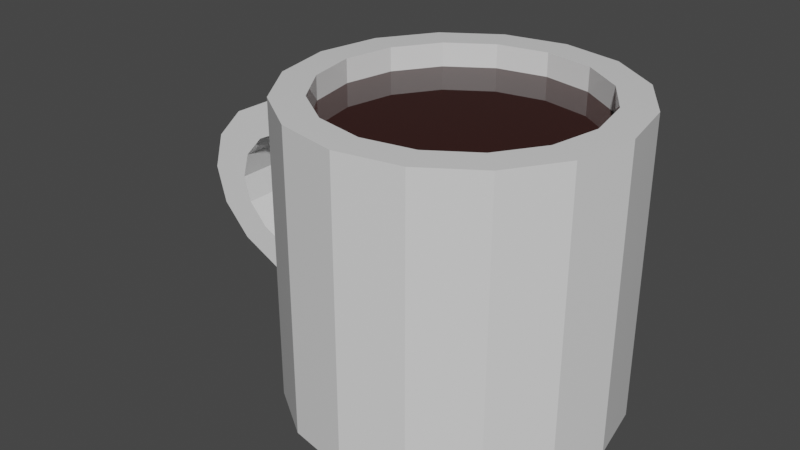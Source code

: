 # Source: mug.blend  (saved by Blender 3.2.14; exported with 4.5.12 LTS)
import bpy
from mathutils import Matrix  # noqa: F401  (used for matrix-valued properties, if any)

bpy.ops.wm.read_factory_settings(use_empty=True)
scene = bpy.context.scene
scene.name = 'Scene'

# ---- collections
col_collection = bpy.data.collections.new('Collection'); scene.collection.children.link(col_collection)

# ---- materials (node trees are filled in below, after node groups)
mat_mug = bpy.data.materials.new('mug')
mat_mug.use_transparent_shadow = False
mat_coffee = bpy.data.materials.new('coffee')
mat_coffee.alpha_threshold = 0.0
mat_coffee.use_transparent_shadow = False
mat_coffee.line_color = (0.0, 0.0, 0.0, 1.0)

# ---- material node trees
mat_mug.use_nodes = True; mat_mug.node_tree.nodes.clear()
_N = mat_mug.node_tree.nodes; _L = mat_mug.node_tree.links
n0 = _N.new('ShaderNodeBsdfPrincipled'); n0.name = 'Principled BSDF'; n0.location = (10, 300)
n0.distribution = 'GGX'
n0.subsurface_method = 'RANDOM_WALK_SKIN'
n0.inputs[2].default_value = 0.0
n0.inputs[3].default_value = 1.45
n0.inputs[27].default_value = (0.0, 0.0, 0.0, 1.0)
n0.inputs[28].default_value = 1.0
n1 = _N.new('ShaderNodeOutputMaterial'); n1.name = 'Material Output'; n1.location = (300, 300)
_L.new(n0.outputs[0], n1.inputs[0])
n1.is_active_output = True
mat_coffee.use_nodes = True; mat_coffee.node_tree.nodes.clear()
_N = mat_coffee.node_tree.nodes; _L = mat_coffee.node_tree.links
n0 = _N.new('ShaderNodeOutputMaterial'); n0.name = 'Material Output'; n0.location = (300, 300)
n1 = _N.new('ShaderNodeBsdfPrincipled'); n1.name = 'Principled BSDF'; n1.location = (10, 300)
n1.distribution = 'GGX'
n1.subsurface_method = 'RANDOM_WALK_SKIN'
n1.inputs[0].default_value = (0.03449, 0.009104, 0.007088, 1.0)
n1.inputs[2].default_value = 0.0
n1.inputs[3].default_value = 1.45
n1.inputs[27].default_value = (0.0, 0.0, 0.0, 1.0)
n1.inputs[28].default_value = 1.0
_L.new(n1.outputs[0], n0.inputs[0])
n0.is_active_output = True

# ---- world
world_world = bpy.data.worlds.new('World'); scene.world = world_world
world_world.use_nodes = True; world_world.node_tree.nodes.clear()
_N = world_world.node_tree.nodes; _L = world_world.node_tree.links
n0 = _N.new('ShaderNodeOutputWorld'); n0.name = 'World Output'; n0.location = (300, 300)
n1 = _N.new('ShaderNodeBackground'); n1.name = 'Background'; n1.location = (10, 300)
n1.inputs[0].default_value = (0.05088, 0.05088, 0.05088, 1.0)
_L.new(n1.outputs[0], n0.inputs[0])
n0.is_active_output = True
world_world.color = (0.05088, 0.05088, 0.05088)
world_world.use_sun_shadow = False
world_world.sun_shadow_jitter_overblur = 0.0

# ---- meshes
me_mug = bpy.data.meshes.new('mug')
me_mug.from_pydata([(-0.1968, 1.234, 0.1189), (-0.2592, 1.468, 0.1189), (-0.4369, 1.666, 0.1189), (-0.7029, 1.798, 0.1189), (-1.017, 1.844, 0.1189), (-1.33, 1.798, 0.1189), (-1.596, 1.666, 0.1189), (-1.774, 1.468, 0.1189), (-1.836, 1.234, 0.1189), (-1.774, 1.001, 0.1189), (-1.596, 0.8033, 0.1189), (-1.33, 0.6711, 0.1189), (-1.017, 0.6247, 0.1189), (-0.7029, 0.6711, 0.1189), (-0.4369, 0.8033, 0.1189), (-0.2592, 1.001, 0.1189), (-0.4911, 1.396, 0.1189), (-0.4478, 1.234, 0.1189), (-0.6144, 1.534, 0.1189), (-0.7989, 1.625, 0.1189), (-1.017, 1.657, 0.1189), (-1.234, 1.625, 0.1189), (-1.419, 1.534, 0.1189), (-1.542, 1.396, 0.1189), (-1.585, 1.234, 0.1189), (-1.542, 1.073, 0.1189), (-1.419, 0.9353, 0.1189), (-1.234, 0.8436, 0.1189), (-1.017, 0.8114, 0.1189), (-0.7989, 0.8436, 0.1189), (-0.6144, 0.9353, 0.1189), (-0.4911, 1.073, 0.1189), (-0.1968, 1.234, -0.1189), (-0.2592, 1.468, -0.1189), (-0.4369, 1.666, -0.1189), (-0.7029, 1.798, -0.1189), (-1.017, 1.844, -0.1189), (-1.33, 1.798, -0.1189), (-1.596, 1.666, -0.1189), (-1.774, 1.468, -0.1189), (-1.836, 1.234, -0.1189), (-1.774, 1.001, -0.1189), (-1.596, 0.8033, -0.1189), (-1.33, 0.6711, -0.1189), (-1.017, 0.6247, -0.1189), (-0.7029, 0.6711, -0.1189), (-0.4369, 0.8033, -0.1189), (-0.2592, 1.001, -0.1189), (-0.4911, 1.396, -0.1189), (-0.4478, 1.234, -0.1189), (-0.6144, 1.534, -0.1189), (-0.7989, 1.625, -0.1189), (-1.017, 1.657, -0.1189), (-1.234, 1.625, -0.1189), (-1.419, 1.534, -0.1189), (-1.542, 1.396, -0.1189), (-1.585, 1.234, -0.1189), (-1.542, 1.073, -0.1189), (-1.419, 0.9353, -0.1189), (-1.234, 0.8436, -0.1189), (-1.017, 0.8114, -0.1189), (-0.7989, 0.8436, -0.1189), (-0.6144, 0.9353, -0.1189), (-0.4911, 1.073, -0.1189), (1.0, 0.3163, 6.005e-09), (0.9239, 0.3163, -0.3827), (0.7071, 0.3163, -0.7071), (0.3827, 0.3163, -0.9239), (1.629e-07, 0.3163, -1.0), (-0.3827, 0.3163, -0.9239), (-0.7071, 0.3163, -0.7071), (-0.9239, 0.3163, -0.3827), (-1.0, 0.3163, 6.005e-09), (-0.9239, 0.3163, 0.3827), (-0.7071, 0.3163, 0.7071), (-0.3827, 0.3163, 0.9239), (7.55e-08, 0.3163, 1.0), (0.3827, 0.3163, 0.9239), (0.7071, 0.3163, 0.7071), (0.9239, 0.3163, 0.3827), (0.7431, 0.3163, -0.3078), (0.8043, 0.3163, 1.083e-08), (0.5687, 0.3163, -0.5687), (0.3078, 0.3163, -0.7431), (3.516e-08, 0.3163, -0.8043), (-0.3078, 0.3163, -0.7431), (-0.5687, 0.3163, -0.5687), (-0.7431, 0.3163, -0.3078), (-0.8043, 0.3163, 1.179e-09), (-0.7431, 0.3163, 0.3078), (-0.5687, 0.3163, 0.5687), (-0.3078, 0.3163, 0.7431), (8.405e-08, 0.3163, 0.8043), (0.3078, 0.3163, 0.7431), (0.5687, 0.3163, 0.5687), (0.7431, 0.3163, 0.3078), (0.7431, 2.141, -0.3078), (0.8043, 2.141, -2.146e-08), (0.5687, 2.141, -0.5687), (0.3078, 2.141, -0.7431), (3.516e-08, 2.141, -0.8043), (-0.3078, 2.141, -0.7431), (-0.5687, 2.141, -0.5687), (-0.7431, 2.141, -0.3078), (-0.8043, 2.141, -3.111e-08), (-0.7431, 2.141, 0.3078), (-0.5687, 2.141, 0.5687), (-0.3078, 2.141, 0.7431), (8.405e-08, 2.141, 0.8043), (0.3078, 2.141, 0.7431), (0.5687, 2.141, 0.5687), (0.7431, 2.141, 0.3078), (0.9239, 2.141, -0.3827), (1.0, 2.141, -2.629e-08), (0.7071, 2.141, -0.7071), (0.3827, 2.141, -0.9239), (1.629e-07, 2.141, -1.0), (-0.3827, 2.141, -0.9239), (-0.7071, 2.141, -0.7071), (-0.9239, 2.141, -0.3827), (-1.0, 2.141, -2.629e-08), (-0.9239, 2.141, 0.3827), (-0.7071, 2.141, 0.7071), (-0.3827, 2.141, 0.9239), (7.55e-08, 2.141, 1.0), (0.3827, 2.141, 0.9239), (0.7071, 2.141, 0.7071), (0.9239, 2.141, 0.3827), (0.7431, 1.997, -0.3078), (0.8043, 1.997, -1.892e-08), (0.5687, 1.997, -0.5687), (0.3078, 1.997, -0.7431), (3.516e-08, 1.997, -0.8043), (-0.3078, 1.997, -0.7431), (-0.5687, 1.997, -0.5687), (-0.7431, 1.997, -0.3078), (-0.8043, 1.997, -2.857e-08), (-0.7431, 1.997, 0.3078), (-0.5687, 1.997, 0.5687), (-0.3078, 1.997, 0.7431), (8.405e-08, 1.997, 0.8043), (0.3078, 1.997, 0.7431), (0.5687, 1.997, 0.5687), (0.7431, 1.997, 0.3078), (0.7737, 1.997, -0.1539), (0.6559, 1.997, -0.4382), (0.4382, 1.997, -0.6559), (0.1539, 1.997, -0.7737), (-0.1539, 1.997, -0.7737), (-0.4382, 1.997, -0.6559), (-0.6559, 1.997, -0.4382), (-0.7737, 1.997, -0.1539), (-0.7737, 1.997, 0.1539), (-0.6559, 1.997, 0.4382), (-0.4382, 1.997, 0.6559), (-0.1539, 1.997, 0.7737), (0.1539, 1.997, 0.7737), (0.4382, 1.997, 0.6559), (0.6559, 1.997, 0.4382), (0.7737, 1.997, 0.1539)], [], [(16, 17, 0, 1), (18, 16, 1, 2), (19, 18, 2, 3), (20, 19, 3, 4), (21, 20, 4, 5), (22, 21, 5, 6), (23, 22, 6, 7), (24, 23, 7, 8), (25, 24, 8, 9), (26, 25, 9, 10), (27, 26, 10, 11), (28, 27, 11, 12), (29, 28, 12, 13), (30, 29, 13, 14), (31, 30, 14, 15), (17, 31, 15, 0), (48, 33, 32, 49), (50, 34, 33, 48), (51, 35, 34, 50), (52, 36, 35, 51), (53, 37, 36, 52), (54, 38, 37, 53), (55, 39, 38, 54), (56, 40, 39, 55), (57, 41, 40, 56), (58, 42, 41, 57), (59, 43, 42, 58), (60, 44, 43, 59), (61, 45, 44, 60), (62, 46, 45, 61), (63, 47, 46, 62), (49, 32, 47, 63), (17, 16, 48, 49), (16, 18, 50, 48), (18, 19, 51, 50), (19, 20, 52, 51), (20, 21, 53, 52), (21, 22, 54, 53), (22, 23, 55, 54), (23, 24, 56, 55), (24, 25, 57, 56), (25, 26, 58, 57), (26, 27, 59, 58), (27, 28, 60, 59), (28, 29, 61, 60), (29, 30, 62, 61), (30, 31, 63, 62), (31, 17, 49, 63), (1, 0, 32, 33), (2, 1, 33, 34), (3, 2, 34, 35), (4, 3, 35, 36), (5, 4, 36, 37), (6, 5, 37, 38), (7, 6, 38, 39), (8, 7, 39, 40), (9, 8, 40, 41), (10, 9, 41, 42), (11, 10, 42, 43), (12, 11, 43, 44), (13, 12, 44, 45), (14, 13, 45, 46), (15, 14, 46, 47), (0, 15, 47, 32), (80, 82, 83, 84, 85, 86, 87, 88, 89, 90, 91, 92, 93, 94, 95, 81), (90, 89, 105, 106), (70, 71, 119, 118), (89, 88, 104, 105), (69, 70, 118, 117), (88, 87, 103, 104), (68, 69, 117, 116), (87, 86, 102, 103), (67, 68, 116, 115), (86, 85, 101, 102), (66, 67, 115, 114), (79, 64, 113, 127), (85, 84, 100, 101), (65, 66, 114, 112), (78, 79, 127, 126), (84, 83, 99, 100), (64, 65, 112, 113), (96, 97, 113, 112), (98, 96, 112, 114), (99, 98, 114, 115), (100, 99, 115, 116), (101, 100, 116, 117), (102, 101, 117, 118), (103, 102, 118, 119), (104, 103, 119, 120), (105, 104, 120, 121), (106, 105, 121, 122), (107, 106, 122, 123), (108, 107, 123, 124), (109, 108, 124, 125), (110, 109, 125, 126), (111, 110, 126, 127), (97, 111, 127, 113), (71, 72, 120, 119), (91, 90, 106, 107), (72, 73, 121, 120), (92, 91, 107, 108), (73, 74, 122, 121), (93, 92, 108, 109), (74, 75, 123, 122), (94, 93, 109, 110), (80, 81, 97, 96), (75, 76, 124, 123), (95, 94, 110, 111), (82, 80, 96, 98), (76, 77, 125, 124), (81, 95, 111, 97), (83, 82, 98, 99), (77, 78, 126, 125), (128, 145, 130, 146, 131, 147, 132, 148, 133, 149, 134, 150, 135, 151, 136, 152, 137, 153, 138, 154, 139, 155, 140, 156, 141, 157, 142, 158, 143, 159, 129, 144)])
me_mug.polygons.foreach_set('material_index', [0, 0, 0, 0, 0, 0, 0, 0, 0, 0, 0, 0, 0, 0, 0, 0, 0, 0, 0, 0, 0, 0, 0, 0, 0, 0, 0, 0, 0, 0, 0, 0, 0, 0, 0, 0, 0, 0, 0, 0, 0, 0, 0, 0, 0, 0, 0, 0, 0, 0, 0, 0, 0, 0, 0, 0, 0, 0, 0, 0, 0, 0, 0, 0, 0, 0, 0, 0, 0, 0, 0, 0, 0, 0, 0, 0, 0, 0, 0, 0, 0, 0, 0, 0, 0, 0, 0, 0, 0, 0, 0, 0, 0, 0, 0, 0, 0, 0, 0, 0, 0, 0, 0, 0, 0, 0, 0, 0, 0, 0, 0, 0, 0, 1])
_uv = me_mug.uv_layers.new(name='UVMap')
_uv.uv.foreach_set('vector', [0.0, 0.0, 0.0, 0.0, 0.0, 0.0, 0.0, 0.0, 0.0, 0.0, 0.0, 0.0, 0.0, 0.0, 0.0, 0.0, 0.0, 0.0, 0.0, 0.0, 0.0, 0.0, 0.0, 0.0, 0.0, 0.0, 0.0, 0.0, 0.0, 0.0, 0.0, 0.0, 0.0, 0.0, 0.0, 0.0, 0.0, 0.0, 0.0, 0.0, 0.0, 0.0, 0.0, 0.0, 0.0, 0.0, 0.0, 0.0, 0.0, 0.0, 0.0, 0.0, 0.0, 0.0, 0.0, 0.0, 0.0, 0.0, 0.0, 0.0, 0.0, 0.0, 0.0, 0.0, 0.0, 0.0, 0.0, 0.0, 0.0, 0.0, 0.0, 0.0, 0.0, 0.0, 0.0, 0.0, 0.0, 0.0, 0.0, 0.0, 0.0, 0.0, 0.0, 0.0, 0.0, 0.0, 0.0, 0.0, 0.0, 0.0, 0.0, 0.0, 0.0, 0.0, 0.0, 0.0, 0.0, 0.0, 0.0, 0.0, 0.0, 0.0, 0.0, 0.0, 0.0, 0.0, 0.0, 0.0, 0.0, 0.0, 0.0, 0.0, 0.0, 0.0, 0.0, 0.0, 0.0, 0.0, 0.0, 0.0, 0.0, 0.0, 0.0, 0.0, 0.0, 0.0, 0.0, 0.0, 0.0, 0.0, 0.0, 0.0, 0.0, 0.0, 0.0, 0.0, 0.0, 0.0, 0.0, 0.0, 0.0, 0.0, 0.0, 0.0, 0.0, 0.0, 0.0, 0.0, 0.0, 0.0, 0.0, 0.0, 0.0, 0.0, 0.0, 0.0, 0.0, 0.0, 0.0, 0.0, 0.0, 0.0, 0.0, 0.0, 0.0, 0.0, 0.0, 0.0, 0.0, 0.0, 0.0, 0.0, 0.0, 0.0, 0.0, 0.0, 0.0, 0.0, 0.0, 0.0, 0.0, 0.0, 0.0, 0.0, 0.0, 0.0, 0.0, 0.0, 0.0, 0.0, 0.0, 0.0, 0.0, 0.0, 0.0, 0.0, 0.0, 0.0, 0.0, 0.0, 0.0, 0.0, 0.0, 0.0, 0.0, 0.0, 0.0, 0.0, 0.0, 0.0, 0.0, 0.0, 0.0, 0.0, 0.0, 0.0, 0.0, 0.0, 0.0, 0.0, 0.0, 0.0, 0.0, 0.0, 0.0, 0.0, 0.0, 0.0, 0.0, 0.0, 0.0, 0.0, 0.0, 0.0, 0.0, 0.0, 0.0, 0.0, 0.0, 0.0, 0.0, 0.0, 0.0, 0.0, 0.0, 0.0, 0.0, 0.0, 0.0, 0.0, 0.0, 0.0, 0.0, 0.0, 0.0, 0.0, 0.0, 0.0, 0.0, 0.0, 0.0, 0.0, 0.0, 0.0, 0.0, 0.0, 0.0, 0.0, 0.0, 0.0, 0.0, 0.0, 0.0, 0.0, 0.0, 0.0, 0.0, 0.0, 0.0, 0.0, 0.0, 0.0, 0.0, 0.0, 0.0, 0.0, 0.0, 0.0, 0.0, 0.0, 0.0, 0.0, 0.0, 0.0, 0.0, 0.0, 0.0, 0.0, 0.0, 0.0, 0.0, 0.0, 0.0, 0.0, 0.0, 0.0, 0.0, 0.0, 0.0, 0.0, 0.0, 0.0, 0.0, 0.0, 0.0, 0.0, 0.0, 0.0, 0.0, 0.0, 0.0, 0.0, 0.0, 0.0, 0.0, 0.0, 0.0, 0.0, 0.0, 0.0, 0.0, 0.0, 0.0, 0.0, 0.0, 0.0, 0.0, 0.0, 0.0, 0.0, 0.0, 0.0, 0.0, 0.0, 0.0, 0.0, 0.0, 0.0, 0.0, 0.0, 0.0, 0.0, 0.0, 0.0, 0.0, 0.0, 0.0, 0.0, 0.0, 0.0, 0.0, 0.0, 0.0, 0.0, 0.0, 0.0, 0.0, 0.0, 0.0, 0.0, 0.0, 0.0, 0.0, 0.0, 0.0, 0.0, 0.0, 0.0, 0.0, 0.0, 0.0, 0.0, 0.0, 0.0, 0.0, 0.0, 0.0, 0.0, 0.0, 0.0, 0.0, 0.0, 0.0, 0.0, 0.0, 0.0, 0.0, 0.0, 0.0, 0.0, 0.0, 0.0, 0.0, 0.0, 0.0, 0.0, 0.0, 0.0, 0.0, 0.0, 0.0, 0.0, 0.0, 0.0, 0.0, 0.0, 0.0, 0.0, 0.0, 0.0, 0.0, 0.0, 0.0, 0.0, 0.0, 0.0, 0.0, 0.0, 0.0, 0.0, 0.0, 0.0, 0.0, 0.0, 0.0, 0.0, 0.0, 0.0, 0.0, 0.0, 0.0, 0.0, 0.0, 0.0, 0.0, 0.0, 0.0, 0.0, 0.0, 0.0, 0.0, 0.0, 0.0, 0.0, 0.0, 0.0, 0.0, 0.0, 0.0, 0.0, 0.0, 0.0, 0.0, 0.0, 0.0, 0.0, 0.0, 0.0, 0.0, 0.0, 0.0, 0.0, 0.0, 0.0, 0.0, 0.0, 0.0, 0.0, 0.0, 0.0, 0.0, 0.0, 0.0, 0.0, 0.0, 0.0, 0.0, 0.0, 0.0, 0.0, 0.0, 0.0, 0.0, 0.0, 0.0, 0.0, 0.0, 0.0, 0.0, 0.0, 0.0, 0.0, 0.0, 0.0, 0.0, 0.0, 0.0, 0.0, 0.0, 0.0, 0.0, 0.0, 0.0, 0.0, 0.0, 0.0, 0.0, 0.0, 0.0, 0.0, 0.0, 0.0, 0.0, 0.0, 0.0, 0.0, 0.0, 0.0, 0.0, 0.0, 0.0, 0.0, 0.0, 0.0, 0.0, 0.0, 0.0, 0.0, 0.0, 0.0, 0.0, 0.0, 0.0, 0.0, 0.0, 0.0, 0.0, 0.0, 0.0, 0.0, 0.0, 0.0, 0.0, 0.0, 0.0, 0.0, 0.0, 0.0, 0.0, 0.0, 0.0, 0.0, 0.0, 0.0, 0.0, 0.0, 0.0, 0.0, 0.0, 0.0, 0.0, 0.0, 0.0, 0.0, 0.0, 0.0, 0.0, 0.0, 0.0, 0.0, 0.0, 0.0, 0.0, 0.0, 0.0, 0.0, 0.0, 0.0, 0.0, 0.0, 0.0, 0.0, 0.0, 0.0, 0.0, 0.0, 0.0, 0.0, 0.0, 0.0, 0.0, 0.0, 0.0, 0.0, 0.0, 0.0, 0.0, 0.0, 0.0, 0.0, 0.0, 0.0, 0.0, 0.0, 0.0, 0.0, 0.0, 0.0, 0.0, 0.0, 0.0, 0.0, 0.0, 0.0, 0.0, 0.0, 0.0, 0.0, 0.0, 0.0, 0.0, 0.0, 0.0, 0.0, 0.0, 0.0, 0.0, 0.0, 0.0, 0.0, 0.0, 0.0, 0.0, 0.0, 0.0, 0.0, 0.0, 0.0, 0.0, 0.0, 0.0, 0.0, 0.0, 0.0, 0.0, 0.0, 0.0, 0.0, 0.0, 0.0, 0.0, 0.0, 0.0, 0.0, 0.0, 0.0, 0.0, 0.0, 0.0, 0.0, 0.0, 0.0, 0.0, 0.0, 0.0, 0.0, 0.0, 0.0, 0.0, 0.0, 0.0, 0.0, 0.0, 0.0, 0.0, 0.0, 0.0, 0.0, 0.0, 0.0, 0.0, 0.0, 0.0, 0.0, 0.0, 0.0, 0.0, 0.0, 0.0, 0.0, 0.0, 0.0, 0.0, 0.0, 0.0, 0.0, 0.0, 0.0, 0.0, 0.0, 0.0, 0.0, 0.0, 0.0, 0.0, 0.0, 0.0, 0.0, 0.0, 0.0, 0.0, 0.0, 0.0, 0.0, 0.0, 0.0, 0.0, 0.0, 0.0, 0.0, 0.0, 0.0, 0.0, 0.0, 0.0, 0.0, 0.0, 0.0, 0.0, 0.0, 0.0, 0.0, 0.0, 0.0, 0.0, 0.0, 0.0, 0.0, 0.0, 0.0, 0.0, 0.0, 0.0, 0.0, 0.0, 0.0, 0.0, 0.0, 0.0, 0.0, 0.0, 0.0, 0.0, 0.0, 0.0, 0.0, 0.0, 0.0, 0.0, 0.0, 0.0, 0.0, 0.0, 0.0, 0.0, 0.0, 0.0, 0.0, 0.0, 0.0, 0.0, 0.0, 0.0, 0.0, 0.0, 0.0, 0.0, 0.0, 0.0, 0.0, 0.0, 0.0, 0.0, 0.0, 0.0, 0.0, 0.0, 0.0, 0.0, 0.0, 0.0, 0.0, 0.0, 0.0, 0.0, 0.0, 0.0, 0.0, 0.0, 0.0, 0.0, 0.0, 0.0, 0.0, 0.0, 0.0, 0.0, 0.0, 0.0, 0.0, 0.0, 0.0, 0.0, 0.0, 0.0, 0.0, 0.0, 0.0, 0.0, 0.0, 0.0, 0.0, 0.0, 0.0, 0.0, 0.0, 0.0, 0.0, 0.0, 0.0, 0.0, 0.0, 0.0, 0.0, 0.0, 0.0, 0.0, 0.0, 0.0, 0.0, 0.0, 0.0, 0.0, 0.0, 0.0, 0.0, 0.0, 0.0, 0.0, 0.0, 0.0, 0.0, 0.0, 0.0, 0.0, 0.0, 0.0, 0.0, 0.0, 0.0, 0.0, 0.0, 0.0, 0.0, 0.0, 0.0, 0.0, 0.0, 0.0, 0.0, 0.0, 0.0, 0.0, 0.0, 0.0, 0.0, 0.0, 0.0, 0.0, 0.0, 0.0, 0.0, 0.0, 0.0, 0.0, 0.0, 0.0, 0.0, 0.0, 0.0, 0.0, 0.0, 0.0, 0.0, 0.0, 0.0, 0.0, 0.0, 0.0, 0.0, 0.0, 0.0, 0.0, 0.0, 0.0, 0.0, 0.0, 0.0, 0.0, 0.0, 0.0, 0.0, 0.0, 0.0, 0.0, 0.0, 0.0, 0.0, 0.0, 0.0, 0.0, 0.0, 0.0, 0.0, 0.0, 0.0, 0.0, 0.0, 0.0, 0.0, 0.0, 0.0, 0.0, 0.0, 0.0, 0.0, 0.0, 0.0, 0.0, 0.0, 0.0, 0.0, 0.0, 0.0, 0.0, 0.0, 0.0, 0.0, 0.0, 0.0, 0.0, 0.0, 0.0, 0.0, 0.0, 0.0, 0.0, 0.0, 0.0, 0.0, 0.0, 0.0, 0.0, 0.0, 0.0, 0.0, 0.0, 0.0, 0.0, 0.0, 0.0, 0.0, 0.0, 0.0, 0.0, 0.0, 0.0, 0.0, 0.0, 0.0, 0.0, 0.0])
me_mug.materials.append(mat_mug)
me_mug.materials.append(mat_coffee)
me_mug.update()

# ---- objects
ob_mug = bpy.data.objects.new('mug', me_mug)

# ---- transforms, parenting, visibility, modifiers, constraints
ob_mug.location = (0.0, 0.0, 0.0)
ob_mug.rotation_euler = (1.571, -0.0, 0.0)

# ---- collection membership
col_collection.objects.link(ob_mug)

# ---- scene / render settings (as saved in the file)
scene.frame_start = 1; scene.frame_end = 250; scene.frame_set(1)
scene.render.engine = 'BLENDER_EEVEE_NEXT'
scene.cycles.sampling_pattern = 'TABULATED_SOBOL'
scene.cycles.use_light_tree = False
scene.view_settings.view_transform = 'Filmic'
bpy.context.view_layer.update()

# ---- added for rendering (the .blend has no active camera and no usable light): camera, sun
cam_auto = bpy.data.cameras.new('AutoCamera')
cam_auto.lens = 50.0
cam_auto.sensor_width = 36.0
cam_auto.clip_end = 1000.0
ob_auto_camera = bpy.data.objects.new('AutoCamera', cam_auto)
scene.collection.objects.link(ob_auto_camera)
ob_auto_camera.location = (3.20949, -4.35318, 4.13059)
ob_auto_camera.rotation_euler = (1.09748, -7.21219e-08, 0.694738)
scene.camera = ob_auto_camera
light_auto_sun = bpy.data.lights.new('AutoSun', 'SUN')
light_auto_sun.energy = 3.0
light_auto_sun.angle = 0.0523599
ob_auto_sun = bpy.data.objects.new('AutoSun', light_auto_sun)
scene.collection.objects.link(ob_auto_sun)
ob_auto_sun.rotation_euler = (0.872665, 0.174533, 0.523599)
bpy.context.view_layer.update()
